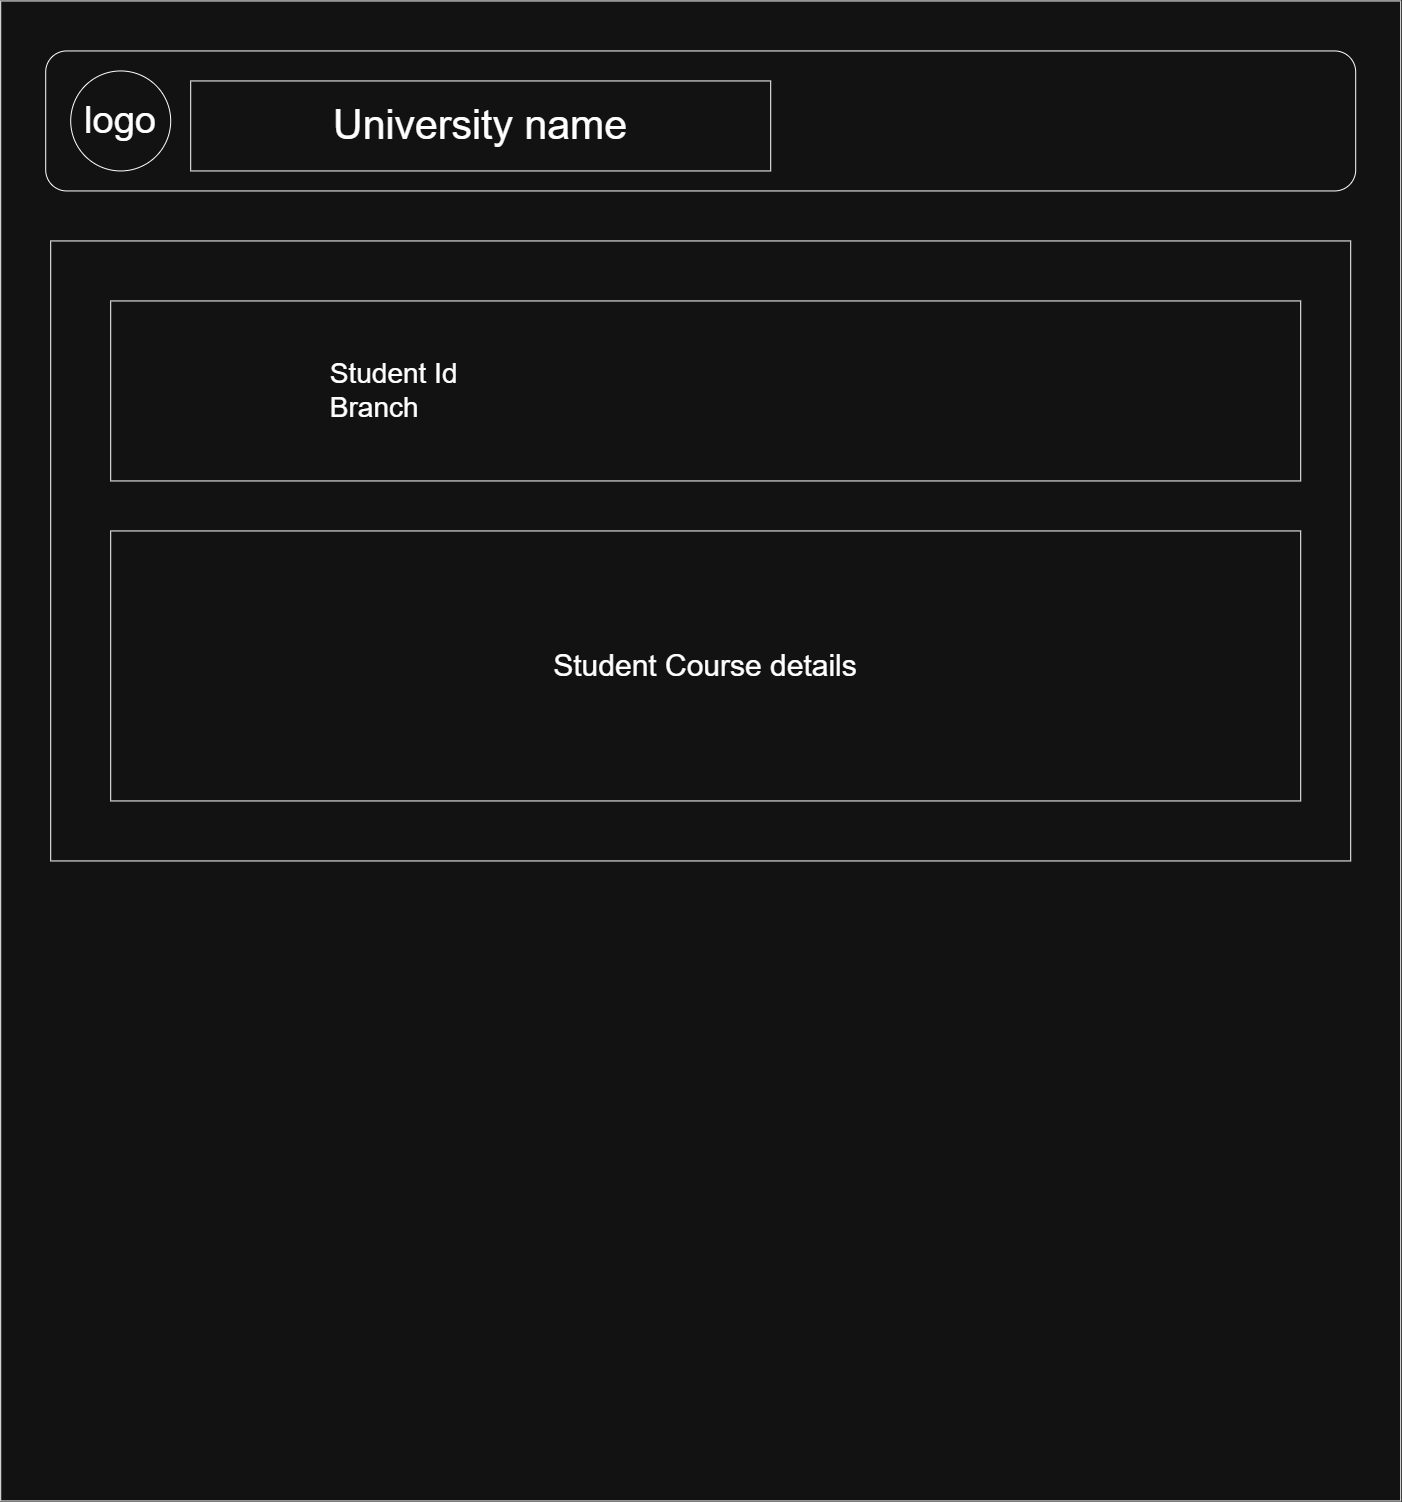

The diagram above was exported from draw.io. Its source (the exported page's mxGraphModel, read from the mxfile embedded in the PNG):
<mxGraphModel dx="2943" dy="1606" grid="1" gridSize="10" guides="1" tooltips="1" connect="1" arrows="1" fold="1" page="1" pageScale="1" pageWidth="827" pageHeight="1169" math="0" shadow="0">
  <root>
    <mxCell id="0" />
    <mxCell id="1" parent="0" />
    <mxCell id="_0sYKTqO4TWIwOSItdPX-1" parent="1" style="rounded=0;whiteSpace=wrap;html=1;" value="" vertex="1">
      <mxGeometry height="1500" width="1400" x="350" y="380" as="geometry" />
    </mxCell>
    <mxCell id="gRq6x2Uv9vuAFl3qc7nF-1" parent="1" style="rounded=1;whiteSpace=wrap;html=1;" value="" vertex="1">
      <mxGeometry height="140" width="1310" x="395" y="430" as="geometry" />
    </mxCell>
    <mxCell id="tKYSXc3zPY9LP8Rn8xdJ-1" parent="1" style="ellipse;whiteSpace=wrap;html=1;aspect=fixed;" value="&lt;font style=&quot;font-size: 38px;&quot;&gt;logo&lt;/font&gt;" vertex="1">
      <mxGeometry height="100" width="100" x="420" y="450" as="geometry" />
    </mxCell>
    <mxCell id="2HVlQjyNn0YrGsP4ll8S-1" parent="1" style="rounded=0;whiteSpace=wrap;html=1;" value="&lt;font style=&quot;font-size: 41px;&quot;&gt;University name&lt;/font&gt;" vertex="1">
      <mxGeometry height="90" width="580" x="540" y="460" as="geometry" />
    </mxCell>
    <mxCell id="pwJcRBJMxR4k7MfvjSAc-1" parent="1" style="rounded=0;whiteSpace=wrap;html=1;" value="" vertex="1">
      <mxGeometry height="620" width="1300" x="400" y="620" as="geometry" />
    </mxCell>
    <mxCell id="pwJcRBJMxR4k7MfvjSAc-3" parent="1" style="rounded=0;whiteSpace=wrap;html=1;align=left;" value="&lt;font style=&quot;font-size: 28px;&quot;&gt;&amp;nbsp; &amp;nbsp; &amp;nbsp; &amp;nbsp; &amp;nbsp; &amp;nbsp; &amp;nbsp; &amp;nbsp; &amp;nbsp; &amp;nbsp; &amp;nbsp; &amp;nbsp; &amp;nbsp; &amp;nbsp; Student Id&amp;nbsp;&lt;/font&gt;&lt;div&gt;&lt;font style=&quot;font-size: 28px;&quot;&gt;&amp;nbsp; &amp;nbsp; &amp;nbsp; &amp;nbsp; &amp;nbsp; &amp;nbsp; &amp;nbsp; &amp;nbsp; &amp;nbsp; &amp;nbsp; &amp;nbsp; &amp;nbsp; &amp;nbsp; &amp;nbsp; Branch&lt;/font&gt;&lt;/div&gt;" vertex="1">
      <mxGeometry height="180" width="1190" x="460" y="680" as="geometry" />
    </mxCell>
    <mxCell id="pwJcRBJMxR4k7MfvjSAc-4" parent="1" style="rounded=0;whiteSpace=wrap;html=1;" value="&lt;font style=&quot;font-size: 30px;&quot;&gt;Student Course details&lt;/font&gt;" vertex="1">
      <mxGeometry height="270" width="1190" x="460" y="910" as="geometry" />
    </mxCell>
  </root>
</mxGraphModel>